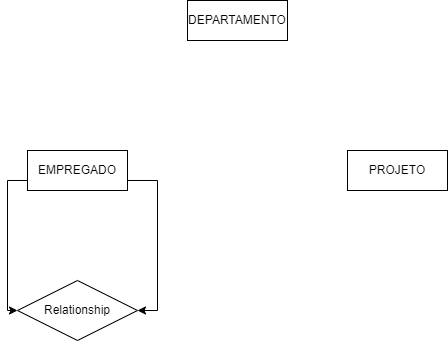

The diagram above was exported from draw.io. Its source (the exported page's mxGraphModel, read from the mxfile embedded in the PNG):
<mxGraphModel dx="1050" dy="557" grid="1" gridSize="10" guides="1" tooltips="1" connect="1" arrows="1" fold="1" page="1" pageScale="1" pageWidth="827" pageHeight="1169" math="0" shadow="0">
  <root>
    <mxCell id="0" />
    <mxCell id="1" parent="0" />
    <mxCell id="XwLdbLNMfsrjZBnSQuUr-5" style="edgeStyle=orthogonalEdgeStyle;rounded=0;orthogonalLoop=1;jettySize=auto;html=1;entryX=0;entryY=0.5;entryDx=0;entryDy=0;exitX=0;exitY=0.75;exitDx=0;exitDy=0;" edge="1" parent="1" source="XwLdbLNMfsrjZBnSQuUr-1" target="XwLdbLNMfsrjZBnSQuUr-4">
      <mxGeometry relative="1" as="geometry" />
    </mxCell>
    <mxCell id="XwLdbLNMfsrjZBnSQuUr-6" style="edgeStyle=orthogonalEdgeStyle;rounded=0;orthogonalLoop=1;jettySize=auto;html=1;entryX=1;entryY=0.5;entryDx=0;entryDy=0;exitX=1;exitY=0.75;exitDx=0;exitDy=0;" edge="1" parent="1" source="XwLdbLNMfsrjZBnSQuUr-1" target="XwLdbLNMfsrjZBnSQuUr-4">
      <mxGeometry relative="1" as="geometry" />
    </mxCell>
    <mxCell id="XwLdbLNMfsrjZBnSQuUr-1" value="EMPREGADO" style="whiteSpace=wrap;html=1;align=center;" vertex="1" parent="1">
      <mxGeometry x="210" y="220" width="100" height="40" as="geometry" />
    </mxCell>
    <mxCell id="XwLdbLNMfsrjZBnSQuUr-2" value="PROJETO" style="whiteSpace=wrap;html=1;align=center;" vertex="1" parent="1">
      <mxGeometry x="530" y="220" width="100" height="40" as="geometry" />
    </mxCell>
    <mxCell id="XwLdbLNMfsrjZBnSQuUr-3" value="DEPARTAMENTO" style="whiteSpace=wrap;html=1;align=center;" vertex="1" parent="1">
      <mxGeometry x="370" y="70" width="100" height="40" as="geometry" />
    </mxCell>
    <mxCell id="XwLdbLNMfsrjZBnSQuUr-4" value="Relationship" style="shape=rhombus;perimeter=rhombusPerimeter;whiteSpace=wrap;html=1;align=center;" vertex="1" parent="1">
      <mxGeometry x="200" y="350" width="120" height="60" as="geometry" />
    </mxCell>
  </root>
</mxGraphModel>